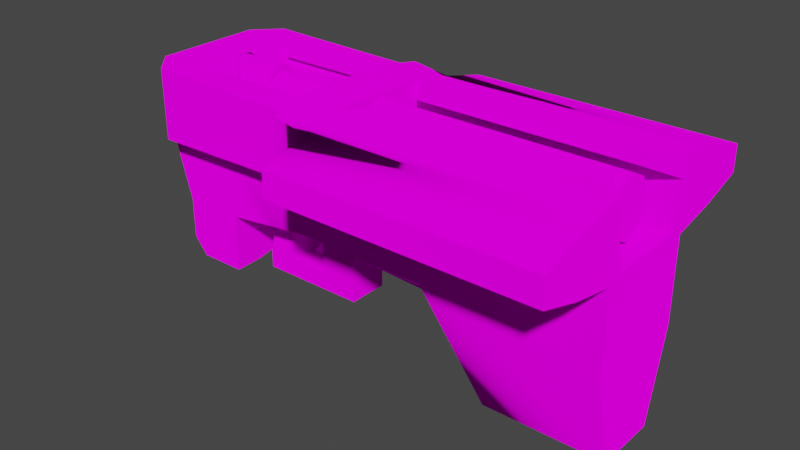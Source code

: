 # Source: BFG_world.blend  (saved by Blender 3.1.7; exported with 4.5.12 LTS)
import bpy
from mathutils import Matrix  # noqa: F401  (used for matrix-valued properties, if any)

bpy.ops.wm.read_factory_settings(use_empty=True)
scene = bpy.context.scene
scene.name = 'Scene'

# ---- collections
col_collection = bpy.data.collections.new('Collection'); scene.collection.children.link(col_collection)

# ---- images (referenced by path relative to the original .blend; pixels are not part of the script)
import os
ASSET_DIR = os.environ.get("B2B_ASSET_DIR", "")  # directory of the original .blend (textures are referenced by path, not embedded)
HERE = os.path.dirname(os.path.abspath(__file__))  # packed textures are extracted next to this script under _unpacked/

def load_image(name, relpath, width, height, colorspace="sRGB"):
    """Load a texture the original file referenced (path relative to the .blend, or extracted next to this script)."""
    p = next((c for c in (os.path.join(HERE, relpath), os.path.join(ASSET_DIR, relpath)) if relpath and os.path.exists(c)), "")
    if p:
        img = bpy.data.images.load(p, check_existing=True)
        img.name = name
    else:  # same state as the original file: an image datablock whose file is absent (Cycles renders it pink)
        img = bpy.data.images.new(name, width, height)
        img.source = "FILE"
        img.filepath = "//" + (relpath or name)
    img.colorspace_settings.name = colorspace
    return img
img_bfg_png = load_image('BFG.png', 'BFG.png', 1024, 1024, 'sRGB')

# ---- materials (node trees are filled in below, after node groups)
mat_c__users_lambe_source_repos_quakespasm_windows_visualstudio_tes = bpy.data.materials.new('C:\\Users\\lambe\\source\\repos\\quakespasm\\Windows\\VisualStudio\\tes')
mat_c__users_lambe_source_repos_quakespasm_windows_visualstudio_tes.use_transparent_shadow = False
mat_c__users_lambe_source_repos_quakespasm_windows_visualstudio_tes.diffuse_color = (1.0, 1.0, 1.0, 1.0)
mat_c__users_lambe_source_repos_quakespasm_windows_visualstudio_tes.roughness = 1.0
mat_c__users_lambe_source_repos_quakespasm_windows_visualstudio_tes.specular_intensity = 0.0
mat_c__users_lambe_source_repos_quakespasm_windows_visualstudio_tes.metallic = 1.0

# ---- node groups
ng_auto_smooth = bpy.data.node_groups.new('Auto Smooth', 'GeometryNodeTree')
_s = ng_auto_smooth.interface.new_socket(name='Geometry', in_out='OUTPUT', socket_type='NodeSocketGeometry')
_s = ng_auto_smooth.interface.new_socket(name='Geometry', in_out='INPUT', socket_type='NodeSocketGeometry')
_s = ng_auto_smooth.interface.new_socket(name='Angle', in_out='INPUT', socket_type='NodeSocketFloat')
_s.subtype = 'ANGLE'
_s.min_value = 0.0
_s.max_value = 3.142
ng_auto_smooth.is_modifier = True
_N = ng_auto_smooth.nodes; _L = ng_auto_smooth.links
n0 = _N.new('NodeGroupOutput'); n0.name = 'Group Output'; n0.location = (480, -100)
n1 = _N.new('NodeGroupInput'); n1.name = 'Group Input'; n1.location = (-420, -300)
n2 = _N.new('NodeGroupInput'); n2.name = 'Group Input.001'; n2.location = (-60, -100)
n3 = _N.new('GeometryNodeSetShadeSmooth'); n3.name = 'Set Shade Smooth'; n3.location = (120, -100)
n3.domain = 'EDGE'
n4 = _N.new('GeometryNodeSetShadeSmooth'); n4.name = 'Set Shade Smooth.001'; n4.location = (300, -100)
n5 = _N.new('GeometryNodeInputMeshEdgeAngle'); n5.name = 'Edge Angle'; n5.location = (-420, -220)
n6 = _N.new('GeometryNodeInputEdgeSmooth'); n6.name = 'Is Edge Smooth'; n6.location = (-60, -160)
n7 = _N.new('GeometryNodeInputShadeSmooth'); n7.name = 'Is Face Smooth'; n7.location = (-240, -340)
n8 = _N.new('FunctionNodeBooleanMath'); n8.name = 'Boolean Math'; n8.location = (-60, -220)
n9 = _N.new('FunctionNodeCompare'); n9.name = 'Compare'; n9.location = (-240, -180)
n9.operation = 'LESS_EQUAL'
_L.new(n5.outputs[0], n9.inputs[0])
_L.new(n4.outputs[0], n0.inputs[0])
_L.new(n1.outputs[1], n9.inputs[1])
_L.new(n9.outputs[0], n8.inputs[0])
_L.new(n7.outputs[0], n8.inputs[1])
_L.new(n2.outputs[0], n3.inputs[0])
_L.new(n6.outputs[0], n3.inputs[1])
_L.new(n3.outputs[0], n4.inputs[0])
_L.new(n8.outputs[0], n3.inputs[2])
n0.is_active_output = True

# ---- material node trees
mat_c__users_lambe_source_repos_quakespasm_windows_visualstudio_tes.use_nodes = True; mat_c__users_lambe_source_repos_quakespasm_windows_visualstudio_tes.node_tree.nodes.clear()
_N = mat_c__users_lambe_source_repos_quakespasm_windows_visualstudio_tes.node_tree.nodes; _L = mat_c__users_lambe_source_repos_quakespasm_windows_visualstudio_tes.node_tree.links
n0 = _N.new('ShaderNodeOutputMaterial'); n0.name = 'Material Output'; n0.location = (200, 0)
n1 = _N.new('ShaderNodeTexImage'); n1.name = 'Image Texture'; n1.location = (-290, -20)
n1.image = img_bfg_png
n1.interpolation = 'Closest'
n2 = _N.new('ShaderNodeBsdfDiffuse'); n2.name = 'Diffuse BSDF'; n2.location = (0, 0)
n2.inputs[1].default_value = 1.0
_L.new(n2.outputs[0], n0.inputs[0])
_L.new(n1.outputs[0], n2.inputs[0])
n0.is_active_output = True

# ---- world
world_world = bpy.data.worlds.new('World'); scene.world = world_world
world_world.use_nodes = True; world_world.node_tree.nodes.clear()
_N = world_world.node_tree.nodes; _L = world_world.node_tree.links
n0 = _N.new('ShaderNodeOutputWorld'); n0.name = 'World Output'; n0.location = (300, 300)
n1 = _N.new('ShaderNodeBackground'); n1.name = 'Background'; n1.location = (10, 300)
n1.inputs[0].default_value = (0.05088, 0.05088, 0.05088, 1.0)
_L.new(n1.outputs[0], n0.inputs[0])
n0.is_active_output = True
world_world.color = (0.05088, 0.05088, 0.05088)
world_world.use_sun_shadow = False
world_world.sun_shadow_jitter_overblur = 0.0

# ---- meshes
me_cube_001 = bpy.data.meshes.new('Cube.001')
me_cube_001.from_pydata([(4.431, -1.201, 11.19), (-0.9362, -2.064, 17.85), (3.982, 0.0, 11.19), (9.125, -1.201, 11.19), (9.125, -2.064, 17.85), (9.125, 0.0, 11.19), (9.125, 0.0, 18.04), (2.341, -2.064, 15.5), (1.744, 0.0, 14.18), (9.125, 0.0, 13.32), (9.125, -2.064, 14.63), (-8.638, -2.033, 15.06), (-9.381, -2.064, 17.85), (-9.381, 0.0, 17.85), (-8.638, 0.0, 15.06), (-0.9362, -2.595, 20.53), (-0.9362, 0.0, 20.53), (-0.9362, 0.0, 18.04), (9.125, -2.595, 20.53), (-9.381, -2.064, 20.53), (-9.381, 0.0, 20.53), (-0.9362, -5.117, 18.97), (-0.9362, -5.117, 19.41), (9.125, -5.486, 18.69), (9.125, -5.486, 19.69), (-0.9362, -3.052, 18.04), (-0.9362, -3.052, 20.34), (-8.461, -3.021, 17.85), (-8.461, -3.021, 20.53), (9.125, -3.052, 20.34), (9.125, -3.052, 18.04), (-6.935, -2.064, 17.85), (-6.298, -2.033, 15.06), (-6.536, 0.0, 14.18), (-7.452, -2.388, 20.53), (-7.452, 0.0, 20.53), (-6.244, -3.028, 17.9), (-6.244, -3.028, 20.48), (-8.638, -2.033, 13.48), (-8.638, 0.0, 13.48), (-6.298, -2.033, 13.48), (-6.536, 0.0, 13.48), (-8.112, -2.033, 12.83), (-8.112, 0.0, 12.83), (-6.298, -2.033, 12.83), (-6.536, 0.0, 12.83), (9.125, -0.8608, 14.33), (9.125, -1.521, 18.04), (9.125, -0.1956, 11.19), (4.128, -0.6168, 11.19), (-2.753, -2.064, 15.5), (-1.294, -2.064, 15.5), (-1.629, 0.0, 14.18), (-3.087, 0.0, 14.18), (-3.058, -2.064, 17.85), (-4.515, -2.064, 17.85), (-4.505, -2.388, 20.53), (-2.83, -2.388, 20.53), (-3.069, -0.2327, 20.15), (-2.831, 0.0, 20.53), (-2.665, -3.041, 17.97), (-4.115, -3.036, 17.94), (-4.112, -3.036, 20.44), (-2.669, -3.041, 20.41), (-0.9362, -2.052, 20.53), (1.902, -0.991, 14.48), (-9.381, -0.8608, 17.85), (-8.638, -0.8365, 15.06), (9.125, -2.052, 20.53), (-9.381, -0.8608, 20.53), (-6.353, -0.8365, 14.86), (-7.452, -0.275, 20.5), (-8.638, -0.8365, 13.48), (-6.353, -0.8365, 13.48), (-8.112, -0.8365, 12.83), (-6.353, -0.8365, 12.83), (-2.83, -0.8608, 20.53), (-3.087, -0.7825, 14.62), (-1.629, -0.7825, 14.62), (-3.087, 0.0, 13.36), (-1.629, 0.0, 13.36), (-3.087, -0.7825, 13.34), (-1.629, -0.7825, 13.34), (-3.087, 0.0, 12.65), (-1.629, 0.0, 12.65), (-3.087, -0.7825, 12.63), (-1.629, -0.7825, 12.63), (-4.619, -0.7825, 13.34), (-4.619, 0.0, 13.36), (-4.79, -0.7825, 12.63), (-4.79, 0.0, 12.65), (-5.763, 0.0, 12.65), (-5.763, -0.7825, 12.63), (-5.763, 0.0, 13.36), (-5.763, -0.7825, 13.34), (-4.619, 0.0, 14.18), (-5.736, 0.0, 14.18), (-4.222, -2.051, 15.32), (-5.359, -2.041, 15.18), (-6.505, -2.064, 17.85), (-5.306, -2.064, 17.85), (-5.937, -3.029, 17.9), (-4.74, -3.034, 17.93), (-6.493, -2.388, 20.53), (-5.31, -2.388, 20.53), (-3.07, 0.0, 20.27), (-3.474, 0.0, 20.27), (-5.934, -3.029, 20.48), (-4.741, -3.034, 20.45), (-4.619, -0.7825, 14.72), (-5.432, -0.7825, 14.8), (-5.575, -0.2327, 20.15), (-3.478, -0.2327, 20.15), (-6.935, -0.8608, 19.9), (-6.935, -2.388, 19.9), (-3.07, 0.0, 19.9), (-3.478, -0.4878, 19.9), (-4.505, -2.388, 19.9), (-3.069, -2.388, 19.9), (-3.069, -0.4878, 19.9), (-6.935, 0.0, 19.9), (-5.575, -0.4878, 19.9), (-7.568, -0.4878, 19.9), (-6.493, -2.388, 19.9), (-5.31, -2.388, 19.9), (-6.903, 0.0, 19.9), (-5.577, 0.0, 20.27), (-7.566, 0.0, 20.27), (-4.505, -1.614, 20.34), (-3.069, -1.614, 20.34), (-6.935, -1.614, 20.34), (-6.935, -1.614, 20.09), (-6.493, -1.614, 20.34), (-5.31, -1.614, 20.34), (-5.31, -1.614, 20.09), (-4.505, -1.614, 20.09), (-3.069, -1.614, 20.09), (-6.493, -1.614, 20.09), (-0.9362, -1.521, 18.04), (-2.055, 0.0, 18.17), (8.452, 0.0, 18.17), (-2.055, -0.6406, 18.5), (8.452, -0.6406, 18.5), (-2.055, -0.9684, 19.29), (8.452, -0.9684, 19.29), (-2.055, -0.6406, 20.08), (8.452, -0.6406, 20.08), (-2.055, 0.0, 20.41), (8.452, 0.0, 20.41), (-0.9362, -3.927, 18.67), (-0.9362, -3.927, 19.71), (-2.352, -3.507, 17.97), (-2.355, -3.507, 20.41), (9.125, -3.861, 20.18), (9.125, -3.861, 18.2), (-0.9362, -1.879, 19.72), (-0.9362, 0.0, 19.72), (9.125, -2.422, 19.66), (-0.9362, -5.117, 19.37), (9.125, -5.486, 19.37), (9.125, -3.052, 19.59), (9.125, -1.879, 19.72), (9.125, -3.861, 19.54), (8.222, -0.711, 20.32), (8.222, -0.8839, 20.68), (-0.03313, -0.8839, 20.68), (-0.03313, -0.711, 20.32), (8.205, -2.782, 20.51), (3.448, -2.782, 20.51), (8.205, -2.958, 20.44), (3.448, -2.958, 20.44), (-3.309, -0.04659, 14.32), (-3.309, 0.0, 14.27), (-4.007, 0.0, 14.27), (-4.007, -0.04659, 14.36), (-3.931, -0.04659, 13.5), (-3.971, 0.0, 13.45), (-4.253, 0.0, 13.51), (-4.203, -0.04659, 13.6), (-3.381, -0.04659, 14.12), (-3.724, -0.04659, 13.67), (-3.382, 0.0, 14.09), (-3.749, 0.0, 13.63), (-4.043, 0.0, 13.75), (-3.959, 0.0, 14.18), (-4.017, -0.04659, 13.75), (-3.932, -0.04659, 14.24), (-3.069, -0.3722, 20.38), (-3.07, 0.0, 20.53), (-5.575, -0.3722, 20.38), (-7.568, -0.3722, 20.38), (-3.478, -0.3723, 20.38), (-3.474, 0.0, 20.53), (-3.478, -0.677, 20.09), (-3.069, -0.677, 20.09), (-5.575, -0.7521, 19.88), (-7.568, -0.7521, 19.88), (-5.577, 0.0, 20.53), (-7.566, 0.0, 20.53), (-6.905, -0.4878, 19.9), (-7.566, 0.0, 19.9), (-0.9362, -5.486, 19.37), (-0.9362, -5.486, 19.69), (-0.9362, -3.558, 18.2), (-0.9362, -3.558, 20.18), (-0.9362, -5.486, 18.69)], [], [(32, 31, 12, 11), (66, 12, 19, 69), (46, 47, 4, 10), (10, 4, 1, 7), (49, 48, 3, 0), (153, 204, 202, 24), (3, 10, 7, 0), (48, 46, 10, 3), (71, 35, 20, 69), (49, 65, 8, 2), (67, 66, 13, 14), (32, 11, 38, 40), (1, 15, 26, 25), (68, 64, 15, 18), (6, 17, 138, 47), (201, 159, 24, 202), (162, 153, 24, 159), (150, 149, 21, 158, 22), (203, 154, 23, 205), (78, 51, 50, 77), (118, 117, 135, 136), (19, 12, 27, 28), (34, 19, 28, 37), (1, 4, 30, 25), (157, 18, 29, 160), (26, 29, 169, 170), (64, 16, 59, 76), (12, 31, 36, 27), (27, 36, 37, 28), (31, 99, 101, 36), (15, 57, 63, 26), (36, 101, 107, 37), (40, 38, 42, 44), (70, 32, 40, 73), (67, 14, 39, 72), (75, 44, 42, 74), (72, 39, 43, 74), (73, 40, 44, 75), (50, 55, 100, 97), (56, 104, 108, 62), (7, 1, 54, 51), (103, 104, 133, 132), (54, 1, 25, 60), (63, 60, 151, 152), (55, 50, 51, 54), (71, 34, 114, 113), (110, 98, 32, 70), (56, 62, 63, 57), (54, 60, 61, 55), (60, 63, 62, 61), (65, 7, 51, 78), (8, 65, 78, 52), (41, 73, 75, 45), (38, 72, 74, 42), (45, 75, 74, 43), (11, 67, 72, 38), (33, 70, 73, 41), (15, 64, 76, 57), (76, 59, 115, 119), (52, 78, 82, 80), (157, 161, 68, 18), (156, 155, 138, 17), (11, 12, 66, 67), (0, 7, 65, 49), (34, 71, 69, 19), (5, 9, 46, 48), (2, 5, 48, 49), (9, 6, 47, 46), (13, 66, 69, 20), (81, 79, 88, 87), (78, 77, 81, 82), (77, 53, 79, 81), (84, 86, 85, 83), (80, 82, 86, 84), (82, 81, 85, 86), (89, 87, 94, 92), (85, 81, 87, 89), (83, 85, 89, 90), (103, 34, 37, 107), (96, 110, 70, 33), (117, 124, 134, 135), (102, 61, 62, 108), (98, 99, 31, 32), (100, 55, 61, 102), (77, 50, 97, 109), (94, 93, 91, 92), (57, 76, 119, 118), (93, 94, 110, 96), (103, 107, 108, 104), (102, 108, 107, 101), (98, 110, 109, 97), (100, 102, 101, 99), (99, 98, 97, 100), (34, 103, 132, 130), (77, 109, 174, 171), (90, 89, 92, 91), (88, 93, 96, 95), (94, 87, 109, 110), (87, 88, 95, 109), (58, 105, 188, 187), (123, 199, 113, 114), (116, 117, 118, 119), (199, 125, 120, 113), (117, 116, 121, 124), (199, 123, 124, 121), (112, 116, 193, 191), (112, 106, 126, 111), (106, 112, 191, 192), (119, 58, 187, 194), (121, 116, 112, 111), (119, 115, 105, 58), (132, 133, 134, 137), (130, 132, 137, 131), (133, 128, 135, 134), (128, 129, 136, 135), (57, 118, 136, 129), (56, 57, 129, 128), (104, 56, 128, 133), (114, 34, 130, 131), (124, 123, 137, 134), (123, 114, 131, 137), (155, 161, 47, 138), (139, 140, 142, 141), (141, 142, 144, 143), (143, 144, 146, 145), (145, 146, 148, 147), (142, 140, 148, 146, 144), (151, 203, 204, 152), (26, 63, 152, 204), (25, 26, 204, 203), (60, 25, 203, 151), (25, 30, 154, 203), (160, 29, 153, 162), (29, 26, 204, 153), (30, 160, 162, 154), (161, 155, 166, 163), (16, 64, 155, 156), (4, 47, 161, 157), (4, 157, 160, 30), (154, 162, 159, 23), (205, 23, 159, 201), (165, 164, 163, 166), (68, 161, 163, 164), (64, 68, 164, 165), (155, 64, 165, 166), (167, 168, 170, 169), (18, 15, 168, 167), (15, 26, 170, 168), (29, 18, 167, 169), (185, 183, 177, 178), (53, 77, 171, 172), (109, 95, 173, 174), (180, 185, 178, 175), (172, 171, 179, 181), (176, 175, 178, 177), (171, 174, 186, 179), (174, 173, 184, 186), (180, 182, 181, 179), (183, 185, 186, 184), (179, 186, 185, 180), (182, 180, 175, 176), (193, 194, 187, 191), (196, 195, 189, 190), (192, 191, 187, 188), (198, 190, 189, 197), (116, 119, 194, 193), (122, 121, 195, 196), (121, 111, 189, 195), (111, 126, 197, 189), (200, 122, 196, 190, 198, 127), (22, 158, 201, 202), (149, 150, 204, 203), (21, 149, 203, 205), (150, 22, 202, 204), (158, 21, 205, 201)])
me_cube_001.polygons.foreach_set('use_smooth', [True] * 175)
_uv = me_cube_001.uv_layers.new(name='UVMap')
_uv.uv.foreach_set('vector', [0.1305, 0.5477, 0.2206, 0.5684, 0.2206, 0.6475, 0.1305, 0.6234, 0.5653, 0.489, 0.6042, 0.489, 0.6042, 0.5758, 0.5653, 0.5758, 0.6385, 0.1096, 0.6538, 0.2306, 0.6351, 0.2297, 0.6043, 0.1305, 0.1167, 0.004194, 0.2206, 0.004223, 0.2206, 0.3297, 0.1448, 0.2237, 0.7957, 0.308, 0.7821, 0.1463, 0.8146, 0.1463, 0.8146, 0.2982, 0.5424, 0.8842, 0.9313, 0.8842, 0.9313, 0.9925, 0.5424, 0.9925, 0.004195, 0.00436, 0.1167, 0.004194, 0.1448, 0.2237, 0.004195, 0.1562, 0.6289, 0.00607, 0.6385, 0.1096, 0.6043, 0.1305, 0.5979, 0.01571, 0.5605, 0.5029, 0.5695, 0.5029, 0.5695, 0.5653, 0.5418, 0.5654, 0.7486, 0.1501, 0.739, 0.2544, 0.7091, 0.2388, 0.7289, 0.1463, 0.5653, 0.3998, 0.5653, 0.489, 0.5374, 0.4891, 0.5382, 0.3998, 0.1305, 0.5477, 0.1305, 0.6234, 0.07946, 0.6234, 0.07946, 0.5477, 0.3484, 0.656, 0.3484, 0.7445, 0.3327, 0.7412, 0.3183, 0.6683, 0.5412, 0.6822, 0.9257, 0.6822, 0.9258, 0.7099, 0.5412, 0.7099, 0.8948, 0.3279, 0.8948, 0.6534, 0.8459, 0.6535, 0.8459, 0.328, 0.9698, 0.6534, 0.9698, 0.328, 0.9804, 0.328, 0.9804, 0.6534, 0.5958, 0.299, 0.6019, 0.3189, 0.5471, 0.3196, 0.544, 0.3094, 0.2569, 0.9321, 0.2569, 0.9654, 0.2184, 0.9558, 0.2184, 0.9431, 0.2184, 0.9418, 0.4657, 0.3297, 0.4755, 0.004238, 0.529, 0.004194, 0.529, 0.3297, 0.6879, 0.4867, 0.6445, 0.4977, 0.6445, 0.4505, 0.6879, 0.4396, 0.1492, 0.9417, 0.1224, 0.9417, 0.1224, 0.9562, 0.1492, 0.9562, 0.6042, 0.5758, 0.6042, 0.489, 0.6361, 0.4899, 0.6361, 0.5767, 0.4927, 0.503, 0.5031, 0.5654, 0.4724, 0.5357, 0.4719, 0.464, 0.4167, 0.3297, 0.4167, 0.004263, 0.449, 0.00425, 0.449, 0.3297, 0.6414, 0.2891, 0.6444, 0.3177, 0.6285, 0.3161, 0.6213, 0.293, 0.4342, 0.6937, 0.4897, 0.6937, 0.4847, 0.6951, 0.4584, 0.6951, 0.6356, 0.994, 0.5498, 0.994, 0.5498, 0.8865, 0.6356, 0.8865, 0.4167, 0.6475, 0.4167, 0.5684, 0.4479, 0.5461, 0.4475, 0.6178, 0.9312, 0.8804, 0.8398, 0.8804, 0.8398, 0.71, 0.9312, 0.71, 0.4167, 0.5684, 0.4167, 0.5545, 0.4479, 0.5361, 0.4479, 0.5461, 0.7727, 0.994, 0.7727, 0.8865, 0.8792, 0.8865, 0.8792, 0.994, 0.8398, 0.8804, 0.8161, 0.8804, 0.8161, 0.71, 0.8398, 0.71, 0.07946, 0.5477, 0.07946, 0.6234, 0.05819, 0.6064, 0.05819, 0.5477, 0.2561, 0.6625, 0.2948, 0.656, 0.2948, 0.7071, 0.2561, 0.7071, 0.5653, 0.3998, 0.5382, 0.3998, 0.5382, 0.3487, 0.5653, 0.3487, 0.7721, 0.6952, 0.7738, 0.7338, 0.7152, 0.7338, 0.7152, 0.6952, 0.5653, 0.3487, 0.5382, 0.3487, 0.5388, 0.328, 0.5658, 0.328, 0.2561, 0.7071, 0.2948, 0.7071, 0.2948, 0.7283, 0.2561, 0.7284, 0.1448, 0.4331, 0.2206, 0.4901, 0.2206, 0.5157, 0.1389, 0.4806, 0.4927, 0.4077, 0.4927, 0.4337, 0.4717, 0.4153, 0.4715, 0.395, 0.1448, 0.2237, 0.2206, 0.3297, 0.2206, 0.443, 0.1448, 0.3859, 0.08531, 0.9417, 0.1074, 0.9417, 0.1074, 0.9562, 0.08531, 0.9562, 0.4167, 0.443, 0.4167, 0.3297, 0.449, 0.3297, 0.4485, 0.4303, 0.6685, 0.71, 0.6685, 0.8804, 0.6442, 0.8804, 0.6442, 0.71, 0.2206, 0.4901, 0.1448, 0.4331, 0.1448, 0.3859, 0.2206, 0.443, 0.698, 0.7405, 0.6984, 0.8089, 0.6782, 0.8089, 0.6787, 0.7595, 0.6875, 0.3637, 0.646, 0.3661, 0.6465, 0.3357, 0.6856, 0.3339, 0.4927, 0.4077, 0.4715, 0.395, 0.4713, 0.3483, 0.4927, 0.3535, 0.4167, 0.443, 0.4485, 0.4303, 0.4482, 0.4772, 0.4167, 0.4901, 0.6685, 0.8804, 0.6685, 0.71, 0.722, 0.71, 0.722, 0.8804, 0.6815, 0.6456, 0.6445, 0.6599, 0.6445, 0.4977, 0.6879, 0.4867, 0.7142, 0.6404, 0.6815, 0.6456, 0.6879, 0.4867, 0.7142, 0.4867, 0.229, 0.7072, 0.2561, 0.7071, 0.2561, 0.7284, 0.229, 0.7285, 0.604, 0.3487, 0.5653, 0.3487, 0.5658, 0.328, 0.6045, 0.3279, 0.7662, 0.6683, 0.7721, 0.6952, 0.7152, 0.6952, 0.7152, 0.6683, 0.604, 0.3997, 0.5653, 0.3998, 0.5653, 0.3487, 0.604, 0.3487, 0.229, 0.6845, 0.2561, 0.6625, 0.2561, 0.7071, 0.229, 0.7072, 0.7727, 0.994, 0.6356, 0.994, 0.6356, 0.8865, 0.7727, 0.8865, 0.6644, 0.7154, 0.7453, 0.7154, 0.7453, 0.8799, 0.6644, 0.8799, 0.6445, 0.7546, 0.6698, 0.7405, 0.6698, 0.782, 0.6445, 0.7812, 0.6414, 0.2891, 0.6588, 0.2858, 0.6612, 0.3125, 0.6444, 0.3177, 0.1506, 0.6821, 0.2114, 0.6821, 0.1998, 0.7363, 0.1507, 0.7363, 0.604, 0.3997, 0.6042, 0.489, 0.5653, 0.489, 0.5653, 0.3998, 0.7674, 0.154, 0.7674, 0.2937, 0.739, 0.2544, 0.7486, 0.1501, 0.4927, 0.503, 0.5605, 0.5029, 0.5418, 0.5654, 0.5031, 0.5654, 0.635, 0.004195, 0.6554, 0.06994, 0.6385, 0.1096, 0.6289, 0.00607, 0.7758, 0.3127, 0.7758, 0.1463, 0.7821, 0.1463, 0.7957, 0.308, 0.6554, 0.06994, 0.7007, 0.216, 0.6538, 0.2306, 0.6385, 0.1096, 0.5374, 0.4891, 0.5653, 0.489, 0.5653, 0.5758, 0.5374, 0.5759, 0.739, 0.7422, 0.7642, 0.7422, 0.7642, 0.7918, 0.739, 0.7918, 0.7149, 0.1379, 0.7149, 0.09075, 0.7563, 0.09076, 0.7563, 0.1379, 0.442, 0.7963, 0.4167, 0.7823, 0.4167, 0.7557, 0.442, 0.7548, 0.3568, 0.656, 0.3819, 0.656, 0.3819, 0.7031, 0.3568, 0.7031, 0.6445, 0.7812, 0.6698, 0.782, 0.6698, 0.805, 0.6445, 0.8041, 0.7563, 0.1379, 0.7563, 0.09076, 0.7793, 0.09077, 0.7793, 0.1379, 0.7793, 0.03568, 0.7563, 0.04119, 0.7563, 0.004195, 0.7793, 0.004201, 0.7793, 0.09077, 0.7563, 0.09076, 0.7563, 0.04119, 0.7793, 0.03568, 0.3568, 0.7031, 0.3819, 0.7031, 0.3819, 0.7582, 0.3568, 0.7582, 0.4927, 0.472, 0.4927, 0.503, 0.4719, 0.464, 0.4719, 0.4539, 0.7142, 0.3538, 0.6875, 0.3637, 0.6856, 0.3339, 0.7142, 0.3279, 0.1224, 0.9417, 0.1074, 0.9417, 0.1074, 0.9562, 0.1224, 0.9562, 0.7657, 0.8804, 0.722, 0.8804, 0.722, 0.71, 0.7657, 0.71, 0.1343, 0.5174, 0.2206, 0.5545, 0.2206, 0.5684, 0.1305, 0.5477, 0.4167, 0.5157, 0.4167, 0.4901, 0.4482, 0.4772, 0.4481, 0.4974, 0.6879, 0.4396, 0.6445, 0.4505, 0.6453, 0.4029, 0.6877, 0.39, 0.2941, 0.7598, 0.2688, 0.7605, 0.2689, 0.7376, 0.2942, 0.7369, 0.5352, 0.7154, 0.6644, 0.7154, 0.6644, 0.8799, 0.5352, 0.8799, 0.2688, 0.7605, 0.2941, 0.7598, 0.2942, 0.8073, 0.2687, 0.7871, 0.4927, 0.472, 0.4719, 0.4539, 0.4717, 0.4153, 0.4927, 0.4337, 0.7657, 0.8804, 0.7657, 0.71, 0.8161, 0.71, 0.8161, 0.8804, 0.646, 0.3661, 0.6875, 0.3637, 0.6877, 0.39, 0.6453, 0.4029, 0.4167, 0.5157, 0.4481, 0.4974, 0.4479, 0.5361, 0.4167, 0.5545, 0.2206, 0.5545, 0.1343, 0.5174, 0.1389, 0.4806, 0.2206, 0.5157, 0.06741, 0.9417, 0.08531, 0.9417, 0.08531, 0.9562, 0.07706, 0.9562, 0.6879, 0.4396, 0.6877, 0.39, 0.7123, 0.4098, 0.7124, 0.4324, 0.3568, 0.7582, 0.3819, 0.7582, 0.3819, 0.7897, 0.3568, 0.7897, 0.4504, 0.7918, 0.4504, 0.7548, 0.4767, 0.7557, 0.4767, 0.7918, 0.7563, 0.004195, 0.7563, 0.04119, 0.7116, 0.04118, 0.7091, 0.01488, 0.1759, 0.7894, 0.1506, 0.7886, 0.1506, 0.762, 0.1759, 0.7447, 0.01646, 0.8037, 0.01249, 0.8113, 0.004195, 0.8113, 0.009008, 0.7992, 0.1409, 0.9358, 0.07977, 0.9225, 0.09176, 0.9215, 0.1409, 0.9215, 0.08239, 0.9597, 0.1148, 0.942, 0.1148, 0.9667, 0.08239, 0.9667, 0.02117, 0.6569, 0.005484, 0.657, 0.005484, 0.6559, 0.03317, 0.6559, 0.1148, 0.942, 0.08239, 0.9597, 0.08239, 0.9237, 0.1148, 0.9282, 0.08239, 0.9009, 0.1148, 0.9079, 0.1148, 0.9282, 0.08239, 0.9237, 0.1452, 0.9881, 0.1453, 0.9889, 0.1447, 0.989, 0.1446, 0.9881, 0.2724, 0.9841, 0.2724, 0.9863, 0.2536, 0.9863, 0.2536, 0.9841, 0.1453, 0.9876, 0.1452, 0.9881, 0.1446, 0.9881, 0.1448, 0.9872, 0.0246, 0.7955, 0.01646, 0.8037, 0.009008, 0.7992, 0.0184, 0.7894, 0.2536, 0.9816, 0.2724, 0.9816, 0.2724, 0.9841, 0.2536, 0.9841, 0.0246, 0.7955, 0.0246, 0.8113, 0.01249, 0.8113, 0.01646, 0.8037, 0.08531, 0.9534, 0.1074, 0.9534, 0.1074, 0.9487, 0.08531, 0.9487, 0.07706, 0.9534, 0.08531, 0.9534, 0.08531, 0.9487, 0.07706, 0.9487, 0.1074, 0.9534, 0.1224, 0.9534, 0.1224, 0.9487, 0.1074, 0.9487, 0.1224, 0.9534, 0.1492, 0.9534, 0.1492, 0.9487, 0.1224, 0.9487, 0.09847, 0.9569, 0.09847, 0.9451, 0.1129, 0.9487, 0.1129, 0.9534, 0.1224, 0.9417, 0.1537, 0.9417, 0.1492, 0.9562, 0.1224, 0.9562, 0.1074, 0.9417, 0.1224, 0.9417, 0.1224, 0.9562, 0.1074, 0.9562, 0.09847, 0.9451, 0.09847, 0.9569, 0.1129, 0.9534, 0.1129, 0.9487, 0.1074, 0.9417, 0.08531, 0.9417, 0.08531, 0.9562, 0.1074, 0.9562, 0.08531, 0.9417, 0.07706, 0.9417, 0.07706, 0.9562, 0.08531, 0.9562, 0.7226, 0.6534, 0.7226, 0.3279, 0.7779, 0.3279, 0.7779, 0.6534, 0.3357, 0.954, 0.2414, 0.954, 0.2414, 0.948, 0.3357, 0.948, 0.304, 0.9023, 0.2096, 0.9023, 0.2096, 0.8951, 0.304, 0.8951, 0.304, 0.8951, 0.2096, 0.8951, 0.2097, 0.8881, 0.304, 0.8881, 0.2414, 0.9563, 0.3357, 0.9563, 0.3357, 0.9623, 0.2414, 0.9623, 0.2668, 0.921, 0.2639, 0.9152, 0.284, 0.9152, 0.281, 0.921, 0.2739, 0.9239, 0.6442, 0.8804, 0.5429, 0.8804, 0.5429, 0.71, 0.6442, 0.71, 0.8792, 0.994, 0.8792, 0.8865, 0.9364, 0.8865, 0.9364, 0.994, 0.3183, 0.6683, 0.3327, 0.7412, 0.3156, 0.7393, 0.3032, 0.6766, 0.4485, 0.4303, 0.449, 0.3297, 0.4657, 0.3297, 0.4635, 0.4202, 0.449, 0.3297, 0.449, 0.00425, 0.4755, 0.004238, 0.4657, 0.3297, 0.6213, 0.293, 0.6285, 0.3161, 0.6019, 0.3189, 0.5958, 0.299, 0.9265, 0.7062, 0.5437, 0.7062, 0.5437, 0.6868, 0.9265, 0.6868, 0.6065, 0.2452, 0.6213, 0.293, 0.5958, 0.299, 0.583, 0.2579, 0.1448, 0.9572, 0.0661, 0.9572, 0.07317, 0.9663, 0.1378, 0.9663, 0.1506, 0.6559, 0.217, 0.6559, 0.2114, 0.6821, 0.1506, 0.6821, 0.6351, 0.2297, 0.6538, 0.2306, 0.6588, 0.2858, 0.6414, 0.2891, 0.6351, 0.2297, 0.6414, 0.2891, 0.6213, 0.293, 0.6065, 0.2452, 0.583, 0.2579, 0.5958, 0.299, 0.544, 0.3094, 0.5374, 0.2884, 0.9478, 0.6534, 0.9478, 0.3279, 0.9698, 0.328, 0.9698, 0.6534, 0.07317, 0.9645, 0.1378, 0.9645, 0.1378, 0.9617, 0.07317, 0.9617, 0.09931, 0.9634, 0.1007, 0.9571, 0.1098, 0.9617, 0.1084, 0.9645, 0.0661, 0.9558, 0.1448, 0.9558, 0.1378, 0.9649, 0.07317, 0.9649, 0.1007, 0.9571, 0.09931, 0.9634, 0.1084, 0.9645, 0.1098, 0.9617, 0.4629, 0.6957, 0.4452, 0.696, 0.4452, 0.6942, 0.4629, 0.6939, 0.3886, 0.6939, 0.5214, 0.6939, 0.4635, 0.6973, 0.4008, 0.6973, 0.4289, 0.6965, 0.4289, 0.6947, 0.4452, 0.6942, 0.4452, 0.696, 0.4663, 0.6942, 0.4663, 0.6959, 0.4629, 0.6957, 0.4629, 0.6939, 0.6326, 0.6012, 0.6341, 0.6013, 0.6343, 0.6091, 0.6327, 0.6061, 0.7142, 0.4395, 0.6879, 0.4396, 0.7124, 0.4324, 0.714, 0.4323, 0.6877, 0.39, 0.7142, 0.39, 0.714, 0.4098, 0.7123, 0.4098, 0.7948, 0.1138, 0.8046, 0.114, 0.8091, 0.1202, 0.7997, 0.121, 0.6341, 0.6385, 0.6326, 0.6402, 0.6326, 0.6338, 0.6341, 0.6328, 0.8005, 0.1229, 0.7997, 0.121, 0.8091, 0.1202, 0.8098, 0.1236, 0.7876, 0.09002, 0.8098, 0.09485, 0.8063, 0.09791, 0.7881, 0.09676, 0.8098, 0.09485, 0.8089, 0.09795, 0.8066, 0.1002, 0.8063, 0.09791, 0.6326, 0.619, 0.6341, 0.6175, 0.6341, 0.6328, 0.6326, 0.6338, 0.6341, 0.6013, 0.6326, 0.6012, 0.6327, 0.5851, 0.6343, 0.5872, 0.7881, 0.09676, 0.8063, 0.09791, 0.8046, 0.114, 0.7948, 0.1138, 0.6326, 0.6495, 0.6342, 0.6486, 0.6342, 0.6553, 0.6326, 0.6567, 0.1044, 0.9878, 0.1053, 0.9878, 0.1053, 0.9885, 0.1044, 0.9885, 0.1158, 0.9848, 0.1158, 0.9892, 0.1147, 0.9891, 0.1147, 0.9848, 0.1044, 0.9894, 0.1044, 0.9885, 0.1053, 0.9885, 0.1053, 0.9894, 0.1587, 0.9845, 0.1579, 0.9845, 0.1579, 0.9801, 0.1587, 0.9801, 0.7157, 0.3021, 0.7157, 0.3153, 0.7091, 0.3153, 0.7091, 0.3021, 0.2083, 0.8092, 0.2083, 0.7447, 0.2167, 0.7447, 0.2167, 0.8092, 0.1358, 0.9859, 0.1357, 0.9867, 0.1351, 0.9868, 0.1355, 0.9855, 0.1357, 0.9867, 0.1358, 0.9873, 0.1354, 0.9876, 0.1351, 0.9868, 0.5869, 0.7813, 0.5867, 0.7971, 0.5869, 0.8057, 0.5711, 0.7931, 0.5665, 0.781, 0.5748, 0.7811, 0.5374, 0.715, 0.5374, 0.7152, 0.5362, 0.7152, 0.5362, 0.7141, 0.5411, 0.7173, 0.5411, 0.7141, 0.5422, 0.7126, 0.5422, 0.7188, 0.5374, 0.7164, 0.5411, 0.7173, 0.5422, 0.7188, 0.5362, 0.7173, 0.5411, 0.7141, 0.5374, 0.715, 0.5362, 0.7141, 0.5422, 0.7126, 0.5374, 0.7152, 0.5374, 0.7164, 0.5362, 0.7173, 0.5362, 0.7152])
me_cube_001.materials.append(mat_c__users_lambe_source_repos_quakespasm_windows_visualstudio_tes)
me_cube_001.use_remesh_fix_poles = True
me_cube_001.use_remesh_preserve_attributes = False
me_cube_001.update()

# ---- objects
ob_model = bpy.data.objects.new('model', me_cube_001)

# ---- transforms, parenting, visibility, modifiers, constraints
ob_model.location = (0.0, 0.0, 0.0)
ob_model.scale = (2.123, 2.123, 2.123)
_vg = ob_model.vertex_groups.new(name='Bone')
for _i, _w in zip([0, 1, 2, 3, 4, 5, 6, 7, 8, 9, 10, 11, 12, 13, 14, 15, 16, 17, 18, 19, 20, 21, 22, 23, 24, 25, 26, 27, 28, 29, 30, 31, 32, 33, 34, 35, 36, 37, 38, 39, 40, 41, 42, 43, 44, 45, 46, 47, 48, 49, 50, 51, 52, 53, 54, 55, 56, 57, 58, 59, 60, 61, 62, 63, 64, 65, 66, 67, 68, 69, 70, 71, 72, 73, 74, 75, 76, 77, 78, 79, 80, 81, 82, 83, 84, 85, 86, 87, 88, 89, 90, 91, 92, 93, 94, 95, 96, 97, 98, 99, 100, 101, 102, 103, 104, 105, 106, 107, 108, 109, 110, 111, 112, 113, 114, 115, 116, 117, 118, 119, 120, 121, 122, 123, 124, 125, 126, 127, 128, 129, 130, 131, 132, 133, 134, 135, 136, 137, 138, 139, 140, 141, 142, 143, 144, 145, 146, 147, 148, 149, 150, 151, 152, 153, 154, 155, 156, 157, 158, 159, 160, 161, 162, 163, 164, 165, 166, 167, 168, 169, 170, 171, 172, 173, 174, 175, 176, 177, 178, 179, 180, 181, 182, 183, 184, 185, 186, 187, 188, 189, 190, 191, 192, 193, 194, 195, 196, 197, 198, 199, 200, 201, 202, 203, 204, 205], [1.0, 1.0, 1.0, 1.0, 1.0, 1.0, 1.0, 1.0, 1.0, 1.0, 1.0, 1.0, 1.0, 1.0, 1.0, 1.0, 1.0, 1.0, 1.0, 1.0, 1.0, 1.0, 1.0, 1.0, 1.0, 1.0, 1.0, 1.0, 1.0, 1.0, 1.0, 1.0, 1.0, 1.0, 1.0, 1.0, 1.0, 1.0, 1.0, 1.0, 1.0, 1.0, 1.0, 1.0, 1.0, 1.0, 1.0, 1.0, 1.0, 1.0, 1.0, 1.0, 1.0, 1.0, 1.0, 1.0, 1.0, 1.0, 1.0, 1.0, 1.0, 1.0, 1.0, 1.0, 1.0, 1.0, 1.0, 1.0, 1.0, 1.0, 1.0, 1.0, 1.0, 1.0, 1.0, 1.0, 1.0, 1.0, 1.0, 1.0, 1.0, 1.0, 1.0, 1.0, 1.0, 1.0, 1.0, 1.0, 1.0, 1.0, 1.0, 1.0, 1.0, 1.0, 1.0, 1.0, 1.0, 1.0, 1.0, 1.0, 1.0, 1.0, 1.0, 1.0, 1.0, 1.0, 1.0, 1.0, 1.0, 1.0, 1.0, 1.0, 1.0, 1.0, 1.0, 1.0, 1.0, 1.0, 1.0, 1.0, 1.0, 1.0, 1.0, 1.0, 1.0, 1.0, 1.0, 1.0, 1.0, 1.0, 1.0, 1.0, 1.0, 1.0, 1.0, 1.0, 1.0, 1.0, 1.0, 1.0, 1.0, 1.0, 1.0, 1.0, 1.0, 1.0, 1.0, 1.0, 1.0, 1.0, 1.0, 1.0, 1.0, 1.0, 1.0, 1.0, 1.0, 1.0, 1.0, 1.0, 1.0, 1.0, 1.0, 1.0, 1.0, 1.0, 1.0, 1.0, 1.0, 1.0, 1.0, 1.0, 1.0, 1.0, 1.0, 1.0, 1.0, 1.0, 1.0, 1.0, 1.0, 1.0, 1.0, 1.0, 1.0, 1.0, 1.0, 1.0, 1.0, 1.0, 1.0, 1.0, 1.0, 1.0, 1.0, 1.0, 1.0, 1.0, 1.0, 1.0, 1.0, 1.0, 1.0, 1.0, 1.0, 1.0]): _vg.add([_i], _w, 'REPLACE')
_m = ob_model.modifiers.new('Mirror', 'MIRROR')
_m.use_axis = (False, True, False)
_m.use_clip = True
_m = ob_model.modifiers.new('Armature', 'ARMATURE')
_m = ob_model.modifiers.new('Auto Smooth', 'NODES')
_m.node_group = ng_auto_smooth
_gi = [s.identifier for s in ng_auto_smooth.interface.items_tree if s.item_type == 'SOCKET' and s.in_out == 'INPUT']
_m[_gi[1]] = 1.168  # Angle

# ---- collection membership
col_collection.objects.link(ob_model)

# ---- scene / render settings (as saved in the file)
scene.frame_start = 1; scene.frame_end = 30; scene.frame_set(30)
scene.render.engine = 'BLENDER_EEVEE_NEXT'
scene.render.fps = 10
scene.cycles.sampling_pattern = 'TABULATED_SOBOL'
scene.cycles.use_light_tree = False
scene.eevee.gtao_distance = 23.39
scene.view_settings.view_transform = 'Filmic'
bpy.context.view_layer.update()

# ---- added for rendering (the .blend has no active camera and no usable light): camera, sun
cam_auto = bpy.data.cameras.new('AutoCamera')
cam_auto.lens = 50.0
cam_auto.sensor_width = 36.0
cam_auto.clip_end = 1000.0
ob_auto_camera = bpy.data.objects.new('AutoCamera', cam_auto)
scene.collection.objects.link(ob_auto_camera)
ob_auto_camera.location = (45.9191, -55.4283, 70.7785)
ob_auto_camera.rotation_euler = (1.09748, -7.21219e-08, 0.694738)
scene.camera = ob_auto_camera
light_auto_sun = bpy.data.lights.new('AutoSun', 'SUN')
light_auto_sun.energy = 3.0
light_auto_sun.angle = 0.0523599
ob_auto_sun = bpy.data.objects.new('AutoSun', light_auto_sun)
scene.collection.objects.link(ob_auto_sun)
ob_auto_sun.rotation_euler = (0.872665, 0.174533, 0.523599)
bpy.context.view_layer.update()
